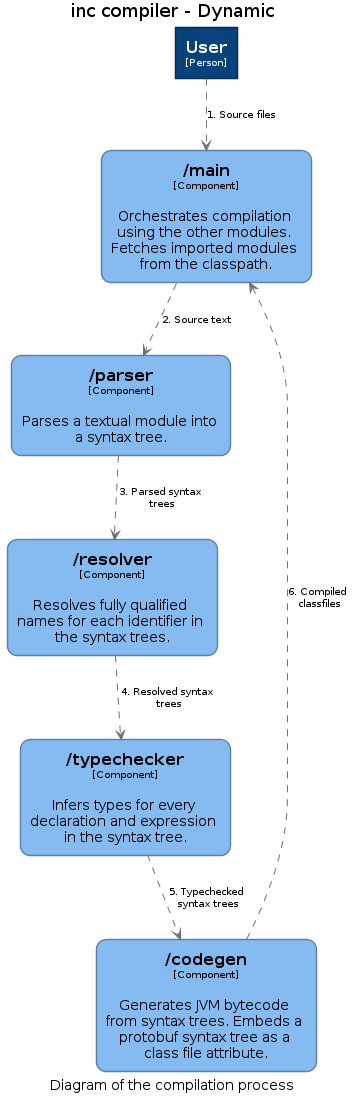

The diagram above was rendered by PlantUML. Its source (embedded in the PNG):
@startuml(id=Compilation)
title inc compiler - Dynamic
caption Diagram of the compilation process

skinparam {
  shadowing false
  arrowFontSize 10
  defaultTextAlignment center
  wrapWidth 200
  maxMessageSize 100
}
hide stereotype
top to bottom direction
skinparam rectangle<<1>> {
  BackgroundColor #08427b
  FontColor #ffffff
  BorderColor #052E56
}
skinparam rectangle<<6>> {
  BackgroundColor #85bbf0
  FontColor #000000
  BorderColor #5D82A8
  roundCorner 20
}
skinparam rectangle<<7>> {
  BackgroundColor #85bbf0
  FontColor #000000
  BorderColor #5D82A8
  roundCorner 20
}
skinparam rectangle<<8>> {
  BackgroundColor #85bbf0
  FontColor #000000
  BorderColor #5D82A8
  roundCorner 20
}
skinparam rectangle<<9>> {
  BackgroundColor #85bbf0
  FontColor #000000
  BorderColor #5D82A8
  roundCorner 20
}
skinparam rectangle<<10>> {
  BackgroundColor #85bbf0
  FontColor #000000
  BorderColor #5D82A8
  roundCorner 20
}
top to bottom direction

rectangle "==User\n<size:10>[Person]</size>" <<1>> as 1
rectangle "==/main\n<size:10>[Component]</size>\n\nOrchestrates compilation using the other modules. Fetches imported modules from the classpath." <<10>> as 10
rectangle "==/parser\n<size:10>[Component]</size>\n\nParses a textual module into a syntax tree." <<6>> as 6
rectangle "==/resolver\n<size:10>[Component]</size>\n\nResolves fully qualified names for each identifier in the syntax trees." <<7>> as 7
rectangle "==/typechecker\n<size:10>[Component]</size>\n\nInfers types for every declaration and expression in the syntax tree." <<8>> as 8
rectangle "==/codegen\n<size:10>[Component]</size>\n\nGenerates JVM bytecode from syntax trees. Embeds a protobuf syntax tree as a class file attribute." <<9>> as 9
1 .[#707070].> 10 : "1. Source files"
10 .[#707070].> 6 : "2. Source text"
6 .[#707070].> 7 : "3. Parsed syntax trees"
7 .[#707070].> 8 : "4. Resolved syntax trees"
8 .[#707070].> 9 : "5. Typechecked syntax trees"
10 <.[#707070]. 9 : "6. Compiled classfiles"
@enduml